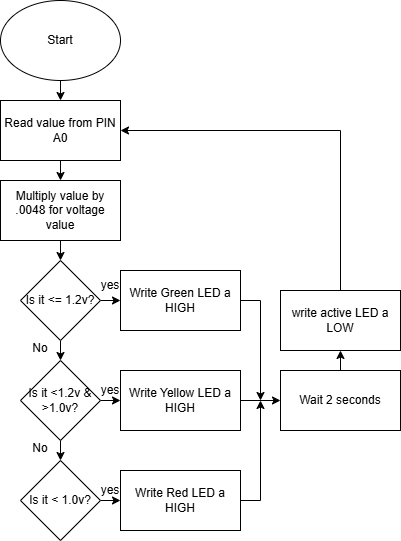

The diagram above was exported from draw.io. Its source (the exported page's mxGraphModel, read from the mxfile embedded in the PNG):
<mxGraphModel dx="1426" dy="751" grid="1" gridSize="10" guides="1" tooltips="1" connect="1" arrows="1" fold="1" page="1" pageScale="1" pageWidth="850" pageHeight="1100" math="0" shadow="0">
  <root>
    <mxCell id="0" />
    <mxCell id="1" parent="0" />
    <mxCell id="QUdsrau1N43seJUEdxeY-4" edge="1" parent="1" source="QUdsrau1N43seJUEdxeY-1" style="edgeStyle=orthogonalEdgeStyle;rounded=0;orthogonalLoop=1;jettySize=auto;html=1;exitX=0.5;exitY=1;exitDx=0;exitDy=0;entryX=0.5;entryY=0;entryDx=0;entryDy=0;" target="QUdsrau1N43seJUEdxeY-2">
      <mxGeometry relative="1" as="geometry" />
    </mxCell>
    <mxCell id="QUdsrau1N43seJUEdxeY-1" parent="1" style="ellipse;whiteSpace=wrap;html=1;" value="Start" vertex="1">
      <mxGeometry height="80" width="120" x="360" as="geometry" />
    </mxCell>
    <mxCell id="QUdsrau1N43seJUEdxeY-8" edge="1" parent="1" source="QUdsrau1N43seJUEdxeY-2" style="edgeStyle=orthogonalEdgeStyle;rounded=0;orthogonalLoop=1;jettySize=auto;html=1;exitX=0.5;exitY=1;exitDx=0;exitDy=0;entryX=0.5;entryY=0;entryDx=0;entryDy=0;">
      <mxGeometry relative="1" as="geometry">
        <mxPoint x="420" y="180" as="targetPoint" />
      </mxGeometry>
    </mxCell>
    <mxCell id="QUdsrau1N43seJUEdxeY-2" parent="1" style="rounded=0;whiteSpace=wrap;html=1;" value="Read value from PIN A0" vertex="1">
      <mxGeometry height="60" width="120" x="360" y="100" as="geometry" />
    </mxCell>
    <mxCell id="QUdsrau1N43seJUEdxeY-10" edge="1" parent="1" source="QUdsrau1N43seJUEdxeY-6" style="edgeStyle=orthogonalEdgeStyle;rounded=0;orthogonalLoop=1;jettySize=auto;html=1;exitX=0.5;exitY=1;exitDx=0;exitDy=0;entryX=0.5;entryY=0;entryDx=0;entryDy=0;" target="QUdsrau1N43seJUEdxeY-7">
      <mxGeometry relative="1" as="geometry" />
    </mxCell>
    <mxCell id="QUdsrau1N43seJUEdxeY-20" edge="1" parent="1" source="QUdsrau1N43seJUEdxeY-6" style="edgeStyle=orthogonalEdgeStyle;rounded=0;orthogonalLoop=1;jettySize=auto;html=1;exitX=1;exitY=0.5;exitDx=0;exitDy=0;entryX=0;entryY=0.5;entryDx=0;entryDy=0;" target="QUdsrau1N43seJUEdxeY-15">
      <mxGeometry relative="1" as="geometry" />
    </mxCell>
    <mxCell id="QUdsrau1N43seJUEdxeY-6" parent="1" style="rhombus;whiteSpace=wrap;html=1;" value="Is it &amp;lt;= 1.2v?" vertex="1">
      <mxGeometry height="80" width="80" x="380" y="260" as="geometry" />
    </mxCell>
    <mxCell id="QUdsrau1N43seJUEdxeY-14" edge="1" parent="1" source="QUdsrau1N43seJUEdxeY-7" style="edgeStyle=orthogonalEdgeStyle;rounded=0;orthogonalLoop=1;jettySize=auto;html=1;exitX=0.5;exitY=1;exitDx=0;exitDy=0;entryX=0.5;entryY=0;entryDx=0;entryDy=0;" target="QUdsrau1N43seJUEdxeY-12">
      <mxGeometry relative="1" as="geometry" />
    </mxCell>
    <mxCell id="QUdsrau1N43seJUEdxeY-19" edge="1" parent="1" source="QUdsrau1N43seJUEdxeY-7" style="edgeStyle=orthogonalEdgeStyle;rounded=0;orthogonalLoop=1;jettySize=auto;html=1;exitX=1;exitY=0.5;exitDx=0;exitDy=0;entryX=0;entryY=0.5;entryDx=0;entryDy=0;" target="QUdsrau1N43seJUEdxeY-16">
      <mxGeometry relative="1" as="geometry" />
    </mxCell>
    <mxCell id="QUdsrau1N43seJUEdxeY-7" parent="1" style="rhombus;whiteSpace=wrap;html=1;" value="Is it &amp;lt;1.2v &amp;amp; &amp;gt;1.0v?" vertex="1">
      <mxGeometry height="80" width="80" x="380" y="360" as="geometry" />
    </mxCell>
    <mxCell id="QUdsrau1N43seJUEdxeY-13" edge="1" parent="1" source="QUdsrau1N43seJUEdxeY-11" style="edgeStyle=orthogonalEdgeStyle;rounded=0;orthogonalLoop=1;jettySize=auto;html=1;exitX=0.5;exitY=1;exitDx=0;exitDy=0;entryX=0.5;entryY=0;entryDx=0;entryDy=0;" target="QUdsrau1N43seJUEdxeY-6">
      <mxGeometry relative="1" as="geometry" />
    </mxCell>
    <mxCell id="QUdsrau1N43seJUEdxeY-11" parent="1" style="rounded=0;whiteSpace=wrap;html=1;" value="Multiply value by .0048 for voltage value" vertex="1">
      <mxGeometry height="60" width="120" x="360" y="180" as="geometry" />
    </mxCell>
    <mxCell id="QUdsrau1N43seJUEdxeY-18" edge="1" parent="1" source="QUdsrau1N43seJUEdxeY-12" style="edgeStyle=orthogonalEdgeStyle;rounded=0;orthogonalLoop=1;jettySize=auto;html=1;exitX=1;exitY=0.5;exitDx=0;exitDy=0;entryX=0;entryY=0.5;entryDx=0;entryDy=0;" target="QUdsrau1N43seJUEdxeY-17">
      <mxGeometry relative="1" as="geometry" />
    </mxCell>
    <mxCell id="QUdsrau1N43seJUEdxeY-12" parent="1" style="rhombus;whiteSpace=wrap;html=1;" value="Is it &amp;lt; 1.0v?" vertex="1">
      <mxGeometry height="80" width="80" x="380" y="460" as="geometry" />
    </mxCell>
    <mxCell id="QUdsrau1N43seJUEdxeY-26" edge="1" parent="1" source="QUdsrau1N43seJUEdxeY-15" style="edgeStyle=orthogonalEdgeStyle;rounded=0;orthogonalLoop=1;jettySize=auto;html=1;exitX=1;exitY=0.5;exitDx=0;exitDy=0;">
      <mxGeometry relative="1" as="geometry">
        <mxPoint x="620" y="400" as="targetPoint" />
      </mxGeometry>
    </mxCell>
    <mxCell id="QUdsrau1N43seJUEdxeY-15" parent="1" style="rounded=0;whiteSpace=wrap;html=1;" value="Write Green LED a HIGH" vertex="1">
      <mxGeometry height="60" width="120" x="480" y="270" as="geometry" />
    </mxCell>
    <mxCell id="QUdsrau1N43seJUEdxeY-25" edge="1" parent="1" source="QUdsrau1N43seJUEdxeY-16" style="edgeStyle=orthogonalEdgeStyle;rounded=0;orthogonalLoop=1;jettySize=auto;html=1;exitX=1;exitY=0.5;exitDx=0;exitDy=0;entryX=0;entryY=0.5;entryDx=0;entryDy=0;" target="QUdsrau1N43seJUEdxeY-24">
      <mxGeometry relative="1" as="geometry" />
    </mxCell>
    <mxCell id="QUdsrau1N43seJUEdxeY-16" parent="1" style="rounded=0;whiteSpace=wrap;html=1;" value="Write Yellow LED a HIGH" vertex="1">
      <mxGeometry height="60" width="120" x="480" y="370" as="geometry" />
    </mxCell>
    <mxCell id="QUdsrau1N43seJUEdxeY-27" edge="1" parent="1" source="QUdsrau1N43seJUEdxeY-17" style="edgeStyle=orthogonalEdgeStyle;rounded=0;orthogonalLoop=1;jettySize=auto;html=1;exitX=1;exitY=0.5;exitDx=0;exitDy=0;">
      <mxGeometry relative="1" as="geometry">
        <mxPoint x="620" y="400" as="targetPoint" />
      </mxGeometry>
    </mxCell>
    <mxCell id="QUdsrau1N43seJUEdxeY-17" parent="1" style="rounded=0;whiteSpace=wrap;html=1;" value="Write Red LED a HIGH" vertex="1">
      <mxGeometry height="60" width="120" x="480" y="470" as="geometry" />
    </mxCell>
    <mxCell id="QUdsrau1N43seJUEdxeY-36" edge="1" parent="1" source="QUdsrau1N43seJUEdxeY-24" style="edgeStyle=orthogonalEdgeStyle;rounded=0;orthogonalLoop=1;jettySize=auto;html=1;exitX=0.5;exitY=0;exitDx=0;exitDy=0;entryX=0.5;entryY=1;entryDx=0;entryDy=0;" target="QUdsrau1N43seJUEdxeY-35">
      <mxGeometry relative="1" as="geometry" />
    </mxCell>
    <mxCell id="QUdsrau1N43seJUEdxeY-24" parent="1" style="rounded=0;whiteSpace=wrap;html=1;" value="Wait 2 seconds" vertex="1">
      <mxGeometry height="60" width="120" x="640" y="370" as="geometry" />
    </mxCell>
    <mxCell id="QUdsrau1N43seJUEdxeY-28" parent="1" style="text;html=1;whiteSpace=wrap;strokeColor=none;fillColor=none;align=center;verticalAlign=middle;rounded=0;" value="yes" vertex="1">
      <mxGeometry height="10" width="40" x="450" y="280" as="geometry" />
    </mxCell>
    <mxCell id="QUdsrau1N43seJUEdxeY-29" parent="1" style="text;html=1;whiteSpace=wrap;strokeColor=none;fillColor=none;align=center;verticalAlign=middle;rounded=0;" value="yes" vertex="1">
      <mxGeometry height="20" width="40" x="450" y="380" as="geometry" />
    </mxCell>
    <mxCell id="QUdsrau1N43seJUEdxeY-30" parent="1" style="text;html=1;whiteSpace=wrap;strokeColor=none;fillColor=none;align=center;verticalAlign=middle;rounded=0;" value="yes" vertex="1">
      <mxGeometry height="20" width="40" x="450" y="480" as="geometry" />
    </mxCell>
    <mxCell id="QUdsrau1N43seJUEdxeY-31" parent="1" style="text;html=1;whiteSpace=wrap;strokeColor=none;fillColor=none;align=center;verticalAlign=middle;rounded=0;" value="No" vertex="1">
      <mxGeometry height="15" width="40" x="380" y="340" as="geometry" />
    </mxCell>
    <mxCell id="QUdsrau1N43seJUEdxeY-32" parent="1" style="text;html=1;whiteSpace=wrap;strokeColor=none;fillColor=none;align=center;verticalAlign=middle;rounded=0;" value="No" vertex="1">
      <mxGeometry height="15" width="40" x="380" y="440" as="geometry" />
    </mxCell>
    <mxCell id="QUdsrau1N43seJUEdxeY-37" edge="1" parent="1" source="QUdsrau1N43seJUEdxeY-35" style="edgeStyle=orthogonalEdgeStyle;rounded=0;orthogonalLoop=1;jettySize=auto;html=1;exitX=0.5;exitY=0;exitDx=0;exitDy=0;entryX=1;entryY=0.5;entryDx=0;entryDy=0;" target="QUdsrau1N43seJUEdxeY-2">
      <mxGeometry relative="1" as="geometry" />
    </mxCell>
    <mxCell id="QUdsrau1N43seJUEdxeY-35" parent="1" style="rounded=0;whiteSpace=wrap;html=1;" value="write active LED a LOW" vertex="1">
      <mxGeometry height="60" width="120" x="640" y="290" as="geometry" />
    </mxCell>
  </root>
</mxGraphModel>